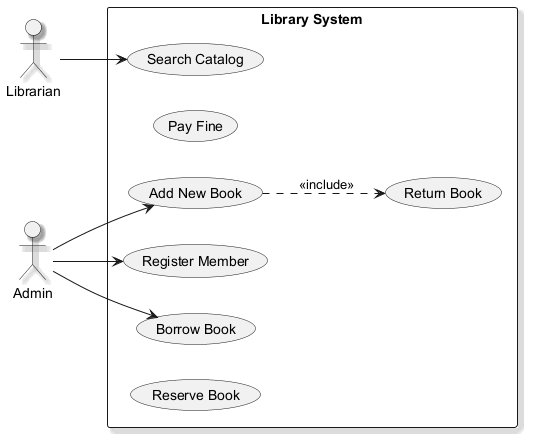

The diagram above was rendered by PlantUML. Its source (embedded in the PNG):
@startuml
skinparam backgroundColor #FFFFFF
skinparam classBackgroundColor #F3E5F5
skinparam classBorderColor #6A1B9A
skinparam shadowing true
left to right direction
actor "Librarian" as Librarian
actor "Admin" as Admin
rectangle "Library System" {
  usecase "Add New Book" as UC_AddNewBook
  usecase "Pay Fine" as UC_PayFine
  usecase "Register Member" as UC_RegisterMember
  usecase "Search Catalog" as UC_SearchCatalog
  usecase "Return Book" as UC_ReturnBook
  usecase "Borrow Book" as UC_BorrowBook
  usecase "Reserve Book" as UC_ReserveBook
}
Librarian --> UC_SearchCatalog
Admin --> UC_RegisterMember
Admin --> UC_BorrowBook
Admin --> UC_AddNewBook
UC_AddNewBook ..> UC_ReturnBook : <<include>>
@enduml